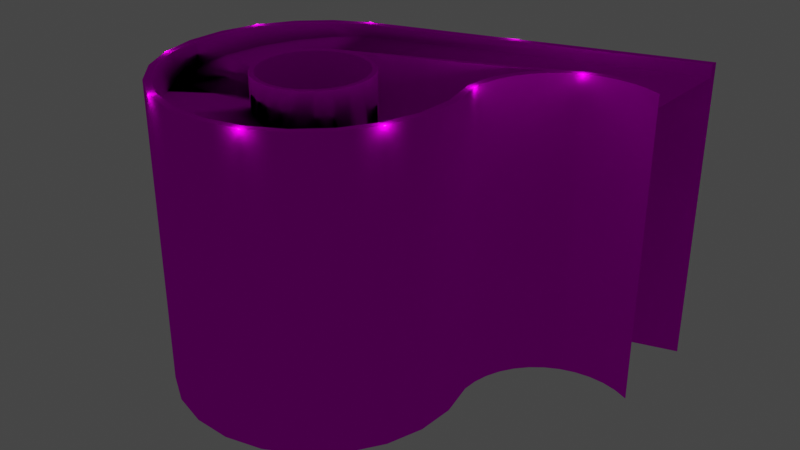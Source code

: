 # Source: object.blend  (saved by Blender 2.82.7; exported with 4.5.12 LTS)
import bpy
from mathutils import Matrix  # noqa: F401  (used for matrix-valued properties, if any)

bpy.ops.wm.read_factory_settings(use_empty=True)
scene = bpy.context.scene
scene.name = 'Scene'

# ---- collections
col_collection = bpy.data.collections.new('Collection'); scene.collection.children.link(col_collection)

# ---- images (referenced by path relative to the original .blend; pixels are not part of the script)
import os
ASSET_DIR = os.environ.get("B2B_ASSET_DIR", "")  # directory of the original .blend (textures are referenced by path, not embedded)
HERE = os.path.dirname(os.path.abspath(__file__))  # packed textures are extracted next to this script under _unpacked/

def load_image(name, relpath, width, height, colorspace="sRGB"):
    """Load a texture the original file referenced (path relative to the .blend, or extracted next to this script)."""
    p = next((c for c in (os.path.join(HERE, relpath), os.path.join(ASSET_DIR, relpath)) if relpath and os.path.exists(c)), "")
    if p:
        img = bpy.data.images.load(p, check_existing=True)
        img.name = name
    else:  # same state as the original file: an image datablock whose file is absent (Cycles renders it pink)
        img = bpy.data.images.new(name, width, height)
        img.source = "FILE"
        img.filepath = "//" + (relpath or name)
    img.colorspace_settings.name = colorspace
    return img
img_kmco_garages_png = load_image('KMCO_Garages.png', 'KMCO_Garages.png', 1024, 1024, 'sRGB')

# ---- materials (node trees are filled in below, after node groups)
mat_default_006 = bpy.data.materials.new('Default.006')
mat_default_006.use_transparent_shadow = False
mat_default_006.diffuse_color = (1.0, 1.0, 1.0, 1.0)
mat_default_006.roughness = 0.0
mat_default_006.specular_intensity = 0.0

# ---- node groups
ng_auto_smooth = bpy.data.node_groups.new('Auto Smooth', 'GeometryNodeTree')
_s = ng_auto_smooth.interface.new_socket(name='Geometry', in_out='OUTPUT', socket_type='NodeSocketGeometry')
_s = ng_auto_smooth.interface.new_socket(name='Geometry', in_out='INPUT', socket_type='NodeSocketGeometry')
_s = ng_auto_smooth.interface.new_socket(name='Angle', in_out='INPUT', socket_type='NodeSocketFloat')
_s.subtype = 'ANGLE'
_s.min_value = 0.0
_s.max_value = 3.142
ng_auto_smooth.is_modifier = True
_N = ng_auto_smooth.nodes; _L = ng_auto_smooth.links
n0 = _N.new('NodeGroupOutput'); n0.name = 'Group Output'; n0.location = (480, -100)
n1 = _N.new('NodeGroupInput'); n1.name = 'Group Input'; n1.location = (-420, -300)
n2 = _N.new('NodeGroupInput'); n2.name = 'Group Input.001'; n2.location = (-60, -100)
n3 = _N.new('GeometryNodeSetShadeSmooth'); n3.name = 'Set Shade Smooth'; n3.location = (120, -100)
n3.domain = 'EDGE'
n4 = _N.new('GeometryNodeSetShadeSmooth'); n4.name = 'Set Shade Smooth.001'; n4.location = (300, -100)
n5 = _N.new('GeometryNodeInputMeshEdgeAngle'); n5.name = 'Edge Angle'; n5.location = (-420, -220)
n6 = _N.new('GeometryNodeInputEdgeSmooth'); n6.name = 'Is Edge Smooth'; n6.location = (-60, -160)
n7 = _N.new('GeometryNodeInputShadeSmooth'); n7.name = 'Is Face Smooth'; n7.location = (-240, -340)
n8 = _N.new('FunctionNodeBooleanMath'); n8.name = 'Boolean Math'; n8.location = (-60, -220)
n9 = _N.new('FunctionNodeCompare'); n9.name = 'Compare'; n9.location = (-240, -180)
n9.operation = 'LESS_EQUAL'
_L.new(n5.outputs[0], n9.inputs[0])
_L.new(n4.outputs[0], n0.inputs[0])
_L.new(n1.outputs[1], n9.inputs[1])
_L.new(n9.outputs[0], n8.inputs[0])
_L.new(n7.outputs[0], n8.inputs[1])
_L.new(n2.outputs[0], n3.inputs[0])
_L.new(n6.outputs[0], n3.inputs[1])
_L.new(n3.outputs[0], n4.inputs[0])
_L.new(n8.outputs[0], n3.inputs[2])
n0.is_active_output = True

# ---- material node trees
mat_default_006.use_nodes = True; mat_default_006.node_tree.nodes.clear()
_N = mat_default_006.node_tree.nodes; _L = mat_default_006.node_tree.links
n0 = _N.new('ShaderNodeOutputMaterial'); n0.name = 'Material Output'; n0.location = (300, 300)
n1 = _N.new('ShaderNodeBsdfPrincipled'); n1.name = 'Principled BSDF'; n1.location = (10, 300)
n1.distribution = 'GGX'
n1.subsurface_method = 'BURLEY'
n1.inputs[3].default_value = 1.45
n1.inputs[13].default_value = 0.0
n1.inputs[27].default_value = (0.0, 0.0, 0.0, 1.0)
n1.inputs[28].default_value = 1.0
n2 = _N.new('ShaderNodeTexImage'); n2.name = 'Image Texture'; n2.location = (0, 0)
n2.image = img_kmco_garages_png
_L.new(n1.outputs[0], n0.inputs[0])
_L.new(n2.outputs[0], n1.inputs[0])
n0.is_active_output = True

# ---- world
world_world = bpy.data.worlds.new('World'); scene.world = world_world
world_world.use_nodes = True; world_world.node_tree.nodes.clear()
_N = world_world.node_tree.nodes; _L = world_world.node_tree.links
n0 = _N.new('ShaderNodeOutputWorld'); n0.name = 'World Output'; n0.location = (300, 300)
n1 = _N.new('ShaderNodeBackground'); n1.name = 'Background'; n1.location = (10, 300)
n1.inputs[0].default_value = (0.05088, 0.05088, 0.05088, 1.0)
_L.new(n1.outputs[0], n0.inputs[0])
n0.is_active_output = True
world_world.color = (0.05088, 0.05088, 0.05088)
world_world.use_sun_shadow = False
world_world.sun_shadow_jitter_overblur = 0.0

# ---- lights
light_light_name_amb_street_light3_209 = bpy.data.lights.new('light_name=amb_street_light3.209', 'POINT')
light_light_name_amb_street_light3_209.transmission_factor = 0.0
light_light_name_amb_street_light3_209.energy = 200.0
light_light_name_amb_street_light3_209.shadow_soft_size = 0.25
light_light_name_amb_street_light3_209.shadow_maximum_resolution = 0.006
light_light_name_amb_street_light3_209.use_absolute_resolution = True
light_light_name_amb_street_light3_210 = bpy.data.lights.new('light_name=amb_street_light3.210', 'POINT')
light_light_name_amb_street_light3_210.transmission_factor = 0.0
light_light_name_amb_street_light3_210.energy = 200.0
light_light_name_amb_street_light3_210.shadow_soft_size = 0.25
light_light_name_amb_street_light3_210.shadow_maximum_resolution = 0.006
light_light_name_amb_street_light3_210.use_absolute_resolution = True
light_light_name_amb_street_light3_211 = bpy.data.lights.new('light_name=amb_street_light3.211', 'POINT')
light_light_name_amb_street_light3_211.transmission_factor = 0.0
light_light_name_amb_street_light3_211.energy = 200.0
light_light_name_amb_street_light3_211.shadow_soft_size = 0.25
light_light_name_amb_street_light3_211.shadow_maximum_resolution = 0.006
light_light_name_amb_street_light3_211.use_absolute_resolution = True
light_light_name_amb_street_light3_212 = bpy.data.lights.new('light_name=amb_street_light3.212', 'POINT')
light_light_name_amb_street_light3_212.transmission_factor = 0.0
light_light_name_amb_street_light3_212.energy = 200.0
light_light_name_amb_street_light3_212.shadow_soft_size = 0.25
light_light_name_amb_street_light3_212.shadow_maximum_resolution = 0.006
light_light_name_amb_street_light3_212.use_absolute_resolution = True
light_light_name_amb_street_light3_213 = bpy.data.lights.new('light_name=amb_street_light3.213', 'POINT')
light_light_name_amb_street_light3_213.transmission_factor = 0.0
light_light_name_amb_street_light3_213.energy = 200.0
light_light_name_amb_street_light3_213.shadow_soft_size = 0.25
light_light_name_amb_street_light3_213.shadow_maximum_resolution = 0.006
light_light_name_amb_street_light3_213.use_absolute_resolution = True
light_light_name_amb_street_light3_214 = bpy.data.lights.new('light_name=amb_street_light3.214', 'POINT')
light_light_name_amb_street_light3_214.transmission_factor = 0.0
light_light_name_amb_street_light3_214.energy = 200.0
light_light_name_amb_street_light3_214.shadow_soft_size = 0.25
light_light_name_amb_street_light3_214.shadow_maximum_resolution = 0.006
light_light_name_amb_street_light3_214.use_absolute_resolution = True
light_light_name_amb_street_light3_215 = bpy.data.lights.new('light_name=amb_street_light3.215', 'POINT')
light_light_name_amb_street_light3_215.transmission_factor = 0.0
light_light_name_amb_street_light3_215.energy = 200.0
light_light_name_amb_street_light3_215.shadow_soft_size = 0.25
light_light_name_amb_street_light3_215.shadow_maximum_resolution = 0.006
light_light_name_amb_street_light3_215.use_absolute_resolution = True
light_light_name_amb_street_light3_216 = bpy.data.lights.new('light_name=amb_street_light3.216', 'POINT')
light_light_name_amb_street_light3_216.transmission_factor = 0.0
light_light_name_amb_street_light3_216.energy = 200.0
light_light_name_amb_street_light3_216.shadow_soft_size = 0.25
light_light_name_amb_street_light3_216.shadow_maximum_resolution = 0.006
light_light_name_amb_street_light3_216.use_absolute_resolution = True
light_light_name_amb_street_light3_217 = bpy.data.lights.new('light_name=amb_street_light3.217', 'POINT')
light_light_name_amb_street_light3_217.transmission_factor = 0.0
light_light_name_amb_street_light3_217.energy = 200.0
light_light_name_amb_street_light3_217.shadow_soft_size = 0.25
light_light_name_amb_street_light3_217.shadow_maximum_resolution = 0.006
light_light_name_amb_street_light3_217.use_absolute_resolution = True

# ---- meshes
me_poly_os_0_001 = bpy.data.meshes.new('poly_os=0.001')
me_poly_os_0_001.from_pydata([(-13.11, 16.15, 2.366), (8.606, 11.12, -0.4284), (-1.159, 11.12, 2.366), (8.641, 11.12, -2.47), (-14.04, 14.33, 21.25), (-1.159, 12.4, 9.268), (-20.26, 16.15, -4.844), (-22.57, 16.15, -1.084), (5.985, 12.73, 16.48), (-14.04, 14.01, 21.25), (-3.686, 13.38, 11.79), (-14.04, 15.56, 5.817), (2.779, 13.06, 19.51), (-9.808, 14.01, 22.51), (-7.136, 14.01, 12.72), (8.606, 11.43, -0.4284), (9.68, 11.74, 4.077), (5.985, 12.4, 16.48), (6.565, 11.12, -7.112), (-17.05, 16.45, -7.876), (-12.02, 16.76, 0.937), (-23.95, 15.56, 7.557), (-3.686, 18.58, 11.79), (-2.256, 12.73, 10.7), (2.779, 12.73, 19.51), (-0.4695, 11.43, 4.031), (-2.256, 11.12, 0.937), (-5.35, 13.69, 12.48), (-9.808, 13.69, 22.51), (-7.136, 13.69, 12.72), (-23.83, 15.86, 3.145), (-0.4695, 11.74, 4.031), (9.68, 11.43, 4.077), (-13.8, 18.58, 7.603), (-13.11, 18.58, 9.268), (-10.59, 14.33, 11.79), (-17.8, 14.33, 18.94), (-0.2345, 12.07, 5.817), (14.15, 18.58, -10.1), (12.7, 18.58, -8.939), (11.47, 17.02, -7.538), (10.51, 17.02, -5.945), (9.842, 18.58, -4.208), (9.454, 17.02, -0.5208), (10.53, 17.02, 3.989), (10.4, 18.58, 8.624), (10.4, 17.02, 8.624), (9.077, 18.58, 13.07), (6.648, 18.58, 17.02), (3.28, 18.58, 20.2), (3.28, 17.02, 20.2), (-5.308, 17.02, 23.48), (-9.943, 18.58, 23.35), (-9.943, 17.02, 23.35), (-14.39, 17.02, 22.03), (-18.33, 17.02, 19.6), (-18.33, 18.58, 19.6), (-21.52, 17.02, 16.23), (-24.8, 17.02, 7.645), (-24.67, 18.58, 3.01), (-23.35, 18.58, -1.433), (-20.92, 18.58, -5.382), (-17.55, 18.58, -8.568), (-17.55, 17.02, -8.568), (-13.47, 18.58, -10.77), (21.34, 17.08, -12.67), (19.33, 18.58, -12.72), (19.33, 17.08, -12.72), (15.44, 18.58, -11.78), (13.68, 18.58, -10.81), (13.68, 17.08, -10.81), (12.11, 18.58, -9.552), (10.79, 11.12, -8.039), (9.026, 18.58, -4.443), (8.641, 18.58, -2.47), (8.606, 18.58, -0.4284), (9.68, 18.58, 4.077), (9.557, 18.58, 8.489), (8.297, 18.58, 12.72), (2.779, 18.58, 19.51), (-5.396, 13.69, 22.63), (-9.808, 18.58, 22.51), (-14.04, 18.58, 21.25), (-17.8, 18.58, 18.94), (-23.95, 18.58, 7.557), (-22.57, 18.58, -1.084), (-13.13, 17.08, -9.997), (23.96, 18.58, -12.02), (24.8, 18.58, -22.59), (24.8, 18.58, -23.48), (-17.05, 18.58, -7.876), (-20.26, 18.58, -4.844), (-23.83, 18.58, 3.145), (24.8, 18.58, -10.77), (23.31, 18.58, -12.27), (23.07, 18.58, -11.46), (21.25, 18.58, -11.83), (21.34, 18.58, -12.67), (19.39, 18.58, -11.87), (17.55, 18.58, -11.59), (17.35, 18.58, -12.42), (15.78, 18.58, -11.0), (11.47, 18.58, -7.538), (10.51, 18.58, -5.945), (10.79, 18.58, -8.039), (9.486, 18.58, -2.382), (9.749, 18.58, -6.319), (10.53, 18.58, 3.989), (9.454, 18.58, -0.5208), (5.985, 18.58, 16.48), (-0.7975, 18.58, 22.41), (-1.103, 18.58, 21.61), (-5.396, 18.58, 22.63), (-5.308, 18.58, 23.48), (-14.39, 18.58, 22.03), (-20.83, 18.58, 15.73), (-21.52, 18.58, 16.23), (-22.93, 18.58, 11.85), (-23.73, 18.58, 12.15), (-24.8, 18.58, 7.645), (-0.4695, 12.4, 7.603), (-10.3, 18.58, 11.31), (-8.777, 18.58, 11.94), (-7.136, -18.58, 12.15), (-2.655, 18.58, 10.3), (-1.014, -18.58, 7.457), (-1.014, 18.58, 7.457), (-1.014, -18.58, 4.177), (-1.014, 18.58, 4.177), (-1.648, -18.58, 2.648), (-2.655, 18.58, 1.336), (-2.655, -18.58, 1.336), (-5.496, 18.58, -0.3048), (-5.496, -18.58, -0.3048), (-7.136, -18.58, -0.5208), (-8.777, 18.58, -0.3048), (-10.3, 18.58, 0.3284), (-11.62, 18.58, 1.336), (-13.26, 18.58, 4.177), (-13.26, 18.58, 7.457), (-13.26, -18.58, 7.457), (-12.62, -18.58, 8.986), (-11.62, 18.58, 10.3), (10.4, -18.58, 8.624), (9.077, 17.02, 13.07), (9.077, -18.58, 13.07), (6.648, 17.02, 17.02), (-0.7975, 17.02, 22.41), (-5.308, -18.58, 23.48), (-14.39, -18.58, 22.03), (-23.73, 17.02, 12.15), (-24.67, 17.02, 3.01), (-23.35, -18.58, -1.433), (-23.35, 17.02, -1.433), (-20.92, 17.02, -5.382), (-20.92, -18.58, -5.382), (-17.55, -18.58, -8.568), (-13.47, 17.02, -10.77), (24.8, -18.58, -23.48), (24.8, 17.08, -22.59), (24.8, 16.94, -23.48), (23.07, 17.02, -11.46), (21.25, 17.02, -11.83), (19.39, 17.02, -11.87), (15.78, 17.02, -11.0), (17.55, 17.02, -11.59), (14.15, 17.02, -10.1), (12.7, 17.02, -8.939), (9.842, 17.02, -4.208), (9.486, 17.02, -2.382), (9.454, -18.58, -0.5208), (-5.496, -18.58, 11.94), (-10.3, -18.58, 11.31), (-11.62, -18.58, 10.3), (-18.33, -18.58, 19.6), (-23.73, -18.58, 12.15), (24.8, -18.58, -10.77), (23.07, -18.58, -11.46), (21.25, -18.58, -11.83), (19.39, -18.58, -11.87), (15.78, -18.58, -11.0), (14.15, -18.58, -10.1), (12.7, -18.58, -8.939), (9.486, -18.58, -2.382), (-0.7975, -18.58, 22.41), (-3.967, -18.58, 0.3284), (-10.3, -18.58, 0.3284), (2.069, -18.58, -16.2), (-12.62, -18.58, 2.648), (-13.47, -18.58, 5.817), (-13.26, -18.58, 4.177), (-13.47, -18.58, -10.77), (10.53, -18.58, 3.989), (-1.648, -18.58, 8.986), (-2.655, -18.58, 10.3), (-3.967, -18.58, 11.31), (-8.777, -18.58, 11.94), (-9.943, -18.58, 23.35), (-21.52, -18.58, 16.23), (-24.67, -18.58, 3.01), (-24.8, -18.58, 7.645), (17.55, -18.58, -11.59), (6.648, -18.58, 17.02), (11.47, -18.58, -7.538), (10.51, -18.58, -5.945), (9.842, -18.58, -4.208), (3.28, -18.58, 20.2), (-0.7975, -18.58, 5.817), (-8.777, -18.58, -0.3048), (-11.62, -18.58, 1.336), (-13.13, 18.58, -9.997), (9.557, 11.74, 8.489), (-8.922, 14.33, 12.48), (-12.02, 14.95, 10.7), (-5.35, 18.58, 12.48), (-1.103, 13.06, 21.61), (-23.83, 15.56, 3.145), (8.297, 12.07, 12.72), (12.11, 11.12, -9.552), (9.749, 11.12, -6.319), (9.026, 11.12, -4.443), (-3.686, 11.12, -0.1598), (-1.103, 13.38, 21.61), (8.297, 12.4, 12.72), (-0.4695, 12.07, 7.603), (-5.396, 13.38, 22.63), (-3.686, 13.06, 11.79), (9.557, 12.07, 8.489), (-13.13, 16.76, -9.997), (-10.59, 17.08, -0.1598), (-10.59, 16.76, -0.1598), (-17.05, 16.76, -7.876), (-20.83, 14.65, 15.73), (-17.8, 14.65, 18.94), (-2.256, 13.06, 10.7), (-22.93, 14.95, 11.85), (-13.11, 14.95, 9.268), (-13.8, 15.24, 7.603), (-7.136, 11.12, -1.084), (-13.8, 16.15, 4.031), (-20.26, 16.45, -4.844), (-0.2345, 18.58, 5.817), (-0.4695, 18.58, 4.031), (-1.648, 18.58, 2.648), (-2.256, 18.58, 0.937), (-3.967, 18.58, 0.3284), (-7.136, 18.58, -0.5208), (-7.136, 18.58, -1.084), (-10.59, 18.58, -0.1598), (-12.02, 18.58, 0.937), (-12.62, 18.58, 2.648), (-13.11, 18.58, 2.366), (-0.7975, 18.58, 5.817), (-1.648, 18.58, 8.986), (-3.967, 18.58, 11.31), (-5.496, 18.58, 11.94), (-7.136, 18.58, 12.15), (-7.136, 18.58, 12.72), (-8.922, 18.58, 12.48), (-10.59, 18.58, 11.79), (-12.02, 18.58, 10.7), (-12.62, 18.58, 8.986), (-13.47, 18.58, 5.817), (-13.8, 18.58, 4.031), (-12.02, 16.45, 0.937), (-13.11, 16.45, 2.366), (-0.2345, 11.74, 5.817), (-10.59, 14.65, 11.79), (-5.35, 13.38, 12.48), (-1.159, 18.58, 2.366), (-1.159, 11.43, 2.366), (-14.04, 15.86, 5.817), (-14.04, 18.58, 5.817), (-3.686, 18.58, -0.1598), (-5.35, 18.58, -0.8492), (-5.35, 11.12, -0.8492), (-1.159, 18.58, 9.268), (-1.159, 12.73, 9.268), (-2.256, 18.58, 10.7), (-3.072, 11.12, -2.872), (-23.95, 15.24, 7.557), (-13.8, 15.56, 7.603), (24.8, 17.08, -10.77), (23.96, 17.08, -12.02), (23.31, 17.08, -12.27), (17.35, 17.08, -12.42), (15.44, 17.08, -11.78), (-0.4695, 18.58, 7.603), (-8.922, 14.01, 12.48)], [], [(86, 228, 231), (0, 265, 239), (267, 212, 258, 259), (14, 212, 13), (3, 15, 1), (223, 120, 277), (213, 267, 259, 260), (108, 43, 169, 105), (233, 36, 4), (222, 10, 27), (157, 64, 89, 160), (80, 225, 222), (212, 4, 13), (15, 75, 74, 3), (82, 4, 233, 83), (265, 0, 6, 240), (223, 277, 8), (267, 213, 233), (213, 232, 233), (222, 27, 80), (154, 63, 156, 155), (12, 10, 222), (81, 13, 4, 82), (283, 284, 94, 87), (226, 234, 12, 215), (8, 234, 12), (12, 234, 10), (158, 187, 191, 157, 160), (15, 16, 32), (223, 8, 17), (231, 19, 240), (227, 223, 217), (281, 21, 235), (193, 253, 126, 125), (236, 281, 235), (143, 46, 144, 145), (13, 28, 80), (9, 288, 14, 13), (8, 277, 234), (209, 186, 136, 137), (21, 280, 235), (16, 227, 211), (240, 6, 7), (198, 57, 150, 175), (26, 2, 270), (4, 9, 13), (31, 16, 211, 266), (25, 32, 16, 31), (271, 30, 21), (236, 34, 33, 281), (281, 271, 21), (35, 36, 233, 267), (177, 176, 282, 161), (15, 270, 31), (227, 37, 120), (196, 172, 121, 122), (261, 141, 140, 139), (3, 26, 270, 15), (44, 192, 170, 43), (146, 202, 145, 144), (212, 14, 257, 258), (90, 231, 86, 210), (103, 41, 40, 102), (223, 78, 77, 227), (26, 221, 273, 244), (18, 218, 71, 247, 238, 279), (194, 124, 253, 193), (241, 37, 31, 242), (24, 12, 234, 23), (271, 272, 263, 239), (55, 54, 114, 56), (275, 238, 247, 274), (26, 3, 1, 2), (107, 44, 43, 108), (51, 147, 110, 113), (84, 21, 30, 92), (66, 97, 65, 67), (239, 263, 251, 265), (55, 56, 116, 57), (58, 119, 59, 151), (3, 74, 73, 220), (123, 196, 122, 256), (44, 107, 45, 46), (152, 153, 154, 155), (7, 6, 0, 239), (17, 8, 277, 5), (286, 285, 67, 65, 284, 283, 282, 159, 86, 229, 70), (148, 184, 147, 51), (92, 30, 7, 85), (79, 12, 222, 111), (9, 4, 212, 288), (115, 232, 235, 117), (219, 106, 104, 72), (109, 8, 12, 79), (213, 260, 34, 236), (70, 229, 248, 69), (117, 235, 21, 84), (207, 252, 128, 127), (112, 80, 13, 81), (208, 134, 246, 135), (286, 70, 69, 68), (27, 10, 22, 214), (166, 164, 101, 38), (21, 216, 11, 281), (105, 169, 168, 42), (11, 216, 30, 271), (181, 180, 164, 166), (171, 123, 256, 255), (262, 189, 190, 138), (42, 168, 41, 103), (240, 19, 264, 265), (50, 146, 48, 49), (179, 178, 162, 163), (125, 126, 252, 207), (28, 13, 14, 29), (227, 120, 223), (20, 264, 19, 231), (182, 181, 166, 167), (72, 104, 71, 218), (16, 76, 75, 15), (95, 161, 282, 93), (235, 232, 213, 236), (127, 128, 243, 129), (172, 173, 142, 121), (265, 251, 249, 20), (8, 109, 78, 223), (150, 118, 119, 58), (164, 165, 99, 101), (237, 280, 21, 281), (185, 131, 130, 245), (250, 188, 209, 137), (52, 114, 54, 53), (175, 150, 58, 200), (186, 208, 135, 136), (57, 116, 118, 150), (138, 190, 188, 250), (215, 222, 10, 226), (165, 163, 98, 99), (270, 15, 32, 25), (142, 173, 141, 261), (46, 143, 192, 44), (174, 149, 54, 55), (227, 77, 76, 16), (10, 234, 278, 22), (41, 204, 203, 40), (149, 197, 53, 54), (200, 58, 151, 199), (242, 31, 270, 269), (184, 206, 50, 147), (174, 55, 57, 198), (111, 222, 80, 112), (83, 233, 232, 115), (206, 202, 146, 50), (47, 144, 46, 45), (160, 89, 158), (284, 65, 97, 94), (194, 195, 254, 124), (281, 33, 272, 271), (36, 35, 212, 4), (180, 201, 165, 164), (43, 170, 183, 169), (139, 140, 189, 262), (151, 59, 60, 153), (178, 177, 161, 162), (169, 183, 205, 168), (168, 205, 204, 41), (191, 156, 63, 157), (162, 161, 95, 96), (23, 277, 8, 24), (278, 234, 277, 276), (91, 240, 231, 90), (102, 40, 167, 39), (163, 162, 96, 98), (28, 29, 27, 80), (167, 166, 38, 39), (93, 282, 283, 87), (195, 171, 255, 254), (14, 27, 214, 257), (16, 31, 37), (212, 267, 4), (12, 24, 8), (239, 30, 271), (80, 14, 13), (229, 86, 231), (279, 238, 275, 221, 26, 3, 220, 219, 72, 218, 18), (229, 20, 249, 248), (20, 240, 265), (30, 216, 21), (197, 148, 51, 53), (48, 146, 144, 47), (2, 1, 15, 270), (267, 233, 4), (222, 215, 12), (133, 185, 245, 132), (224, 217, 223, 120), (266, 211, 227, 37), (239, 7, 30), (86, 159, 88, 210), (229, 231, 20), (229, 230, 228, 86), (53, 51, 113, 52), (239, 7, 271), (30, 271, 7), (16, 15, 31), (231, 228, 230, 20), (229, 20, 230), (16, 37, 227), (10, 234, 226), (236, 235, 237), (280, 237, 235), (129, 243, 130, 131), (265, 7, 239), (27, 14, 80), (20, 231, 240), (277, 23, 234), (67, 285, 100, 66), (153, 60, 61, 154), (63, 154, 61, 62), (157, 63, 62, 64), (199, 151, 153, 152), (220, 73, 106, 219), (257, 214, 22, 278, 124, 254, 255, 256, 122, 258), (276, 277, 120, 287), (262, 138, 250, 137, 136, 135, 246, 132, 245, 130, 243, 128, 252, 126, 253, 124, 278, 276, 287, 241, 242, 269, 244, 273, 274, 247, 71, 104, 106, 73, 74, 75, 76, 77, 78, 109, 79, 111, 112, 81, 82, 83, 115, 117, 84, 92, 85, 91, 90, 210, 88, 89, 64, 62, 61, 60, 59, 119, 118, 116, 56, 114, 52, 113, 110, 49, 48, 47, 45, 107, 108, 105, 42, 103, 102, 39, 38, 101, 99, 98, 96, 95, 93, 87, 94, 97, 66, 100, 68, 69, 248, 249, 251, 263, 272, 33, 34, 260, 259, 258, 122, 121, 142, 261, 139), (269, 270, 26, 244), (225, 80, 27, 268), (201, 179, 163, 165), (264, 20, 265), (37, 224, 120), (31, 266, 37), (147, 50, 49, 110), (270, 25, 31), (237, 281, 236), (27, 10, 268), (225, 268, 10, 222), (85, 7, 240, 91), (120, 5, 277), (14, 27, 29), (267, 212, 35), (285, 286, 68, 100), (224, 37, 227, 217), (134, 133, 132, 246), (40, 203, 182, 167), (287, 120, 37, 241), (221, 275, 274, 273), (5, 120, 223, 17), (265, 240, 7), (212, 14, 288), (11, 271, 281)])
me_poly_os_0_001.polygons.foreach_set('use_smooth', [True] * 249)
_uv = me_poly_os_0_001.uv_layers.new(name='UVMap')
_uv.uv.foreach_set('vector', [0.5709, 0.5908, 0.5709, 0.589, 0.5965, 0.589, 0.4141, 0.5855, 0.4141, 0.5872, 0.4038, 0.5855, 0.352, 0.5769, 0.3417, 0.5751, 0.3417, 0.5994, 0.352, 0.5994, 0.1232, 0.3765, 0.1222, 0.3758, 0.1188, 0.3814, 0.0403, 0.5566, 0.0285, 0.5584, 0.0285, 0.5566, 0.1323, 0.381, 0.1287, 0.3755, 0.1278, 0.3762, 0.3624, 0.5786, 0.352, 0.5769, 0.352, 0.5994, 0.3624, 0.5994, 0.5224, 0.5992, 0.5224, 0.5903, 0.5117, 0.5903, 0.5117, 0.5992, 0.7739, 0.5769, 0.7739, 0.5751, 0.7992, 0.5751, 0.1242, 0.3834, 0.1255, 0.377, 0.1244, 0.3769, 0.0017, 0.5903, 0.0017, 0.5992, 0.2333, 0.5992, 0.2333, 0.5898, 0.8499, 0.5714, 0.8499, 0.5696, 0.8752, 0.5696, 0.1222, 0.3758, 0.1167, 0.3795, 0.1188, 0.3814, 0.0285, 0.5584, 0.0285, 0.5994, 0.0403, 0.5994, 0.0403, 0.5566, 0.7992, 0.5994, 0.7992, 0.5751, 0.7739, 0.5769, 0.7739, 0.5994, 0.0, 0.0, 0.0, 0.0, 0.0, 0.0, 0.0, 0.0, 0.1323, 0.381, 0.1278, 0.3762, 0.1298, 0.3825, 0.1215, 0.3749, 0.1209, 0.3739, 0.1152, 0.377, 0.1209, 0.3739, 0.1143, 0.3743, 0.1152, 0.377, 0.1242, 0.3834, 0.1244, 0.3769, 0.1214, 0.3828, 0.495, 0.6002, 0.4684, 0.6002, 0.4684, 0.3958, 0.495, 0.3958, 0.1271, 0.3834, 0.1255, 0.377, 0.1242, 0.3834, 0.8245, 0.5994, 0.8245, 0.5732, 0.7992, 0.5751, 0.7992, 0.5994, 0.1597, 0.5908, 0.1557, 0.5908, 0.1557, 0.5994, 0.1597, 0.5994, 0.0, 0.0, 0.0, 0.0, 0.0, 0.0, 0.0, 0.0, 0.1298, 0.3825, 0.1267, 0.3767, 0.1271, 0.3834, 0.1271, 0.3834, 0.1267, 0.3767, 0.1255, 0.377, 0.2102, 0.3958, 0.3473, 0.3958, 0.4418, 0.3958, 0.4418, 0.6002, 0.2102, 0.5997, 0.0285, 0.5584, 0.002, 0.5602, 0.002, 0.5584, 0.9513, 0.564, 0.9259, 0.5659, 0.9259, 0.564, 0.5965, 0.589, 0.5965, 0.5872, 0.6218, 0.5872, 0.9766, 0.5621, 0.9513, 0.564, 0.9513, 0.5621, 0.1208, 0.3715, 0.1148, 0.3686, 0.1142, 0.3714, 0.4762, 0.396, 0.4762, 0.6093, 0.4857, 0.6093, 0.4857, 0.396, 0.1207, 0.3727, 0.1208, 0.3715, 0.1142, 0.3714, 0.8678, 0.3958, 0.8678, 0.6002, 0.8411, 0.6002, 0.8411, 0.3958, 0.8245, 0.5732, 0.8245, 0.5714, 0.8499, 0.5714, 0.0, 0.0, 0.0, 0.0, 0.0, 0.0, 0.0, 0.0, 0.1298, 0.3825, 0.1278, 0.3762, 0.1267, 0.3767, 0.3527, 0.396, 0.3432, 0.396, 0.3432, 0.6093, 0.3527, 0.6093, 0.6978, 0.5821, 0.6978, 0.5802, 0.7232, 0.5802, 1.002, 0.5602, 0.9766, 0.5621, 0.9766, 0.5602, 0.6218, 0.5872, 0.6218, 0.5855, 0.6471, 0.5855, 0.6282, 0.3958, 0.6282, 0.6002, 0.6015, 0.6002, 0.6015, 0.3958, 0.2382, 0.5566, 0.2486, 0.5566, 0.2486, 0.5584, 0.7992, 0.5751, 0.7992, 0.5732, 0.8245, 0.5732, 0.0, 0.0, 0.0, 0.0, 0.0, 0.0, 0.0, 0.0, 0.0, 0.0, 0.0, 0.0, 0.0, 0.0, 0.0, 0.0, 0.1212, 0.3704, 0.1162, 0.366, 0.1148, 0.3686, 0.3727, 0.5802, 0.3727, 0.5994, 0.3831, 0.5994, 0.3831, 0.5821, 0.1208, 0.3715, 0.1212, 0.3704, 0.1148, 0.3686, 0.0, 0.0, 0.0, 0.0, 0.0, 0.0, 0.0, 0.0, 0.4051, 0.396, 0.3944, 0.396, 0.3944, 0.6007, 0.4051, 0.6004, 0.1364, 0.3735, 0.1299, 0.3722, 0.1298, 0.3734, 0.1343, 0.3789, 0.1294, 0.3745, 0.1287, 0.3755, 0.4287, 0.396, 0.4192, 0.396, 0.4192, 0.6093, 0.4287, 0.6093, 0.4002, 0.6093, 0.4002, 0.396, 0.3907, 0.396, 0.3907, 0.6093, 0.137, 0.3723, 0.1297, 0.371, 0.1299, 0.3722, 0.1364, 0.3735, 0.8944, 0.6002, 0.8944, 0.3958, 0.921, 0.3958, 0.921, 0.6002, 0.8145, 0.6002, 0.8145, 0.3958, 0.8411, 0.3958, 0.8411, 0.6002, 0.3417, 0.5751, 0.3313, 0.5732, 0.3313, 0.5994, 0.3417, 0.5994, 0.5965, 0.5994, 0.5965, 0.589, 0.5709, 0.5908, 0.5709, 0.5994, 0.4904, 0.5992, 0.4904, 0.5903, 0.4797, 0.5903, 0.4797, 0.5992, 0.9513, 0.564, 0.9513, 0.5994, 0.9766, 0.5994, 0.9766, 0.5621, 0.2382, 0.5566, 0.2279, 0.5566, 0.2279, 0.5994, 0.2382, 0.5994, 0.2719, 0.5414, 0.2911, 0.5414, 0.2911, 0.565, 0.2244, 0.565, 0.2244, 0.5414, 0.2385, 0.5414, 0.4667, 0.396, 0.4667, 0.6093, 0.4762, 0.6093, 0.4762, 0.396, 0.2693, 0.5994, 0.2693, 0.5621, 0.2589, 0.5602, 0.2589, 0.5994, 0.0, 0.0, 0.0, 0.0, 0.0, 0.0, 0.0, 0.0, 0.3934, 0.5838, 0.3934, 0.5994, 0.4038, 0.5994, 0.4038, 0.5855, 0.7887, 0.5903, 0.762, 0.5903, 0.762, 0.5992, 0.7887, 0.5992, 0.2175, 0.5566, 0.2072, 0.5566, 0.2072, 0.5994, 0.2175, 0.5994, 0.0, 0.0, 0.0, 0.0, 0.0, 0.0, 0.0, 0.0, 0.5491, 0.5992, 0.5491, 0.5903, 0.5224, 0.5903, 0.5224, 0.5992, 0.7088, 0.5903, 0.6822, 0.5903, 0.6822, 0.5992, 0.7088, 0.5992, 0.6978, 0.5994, 0.6978, 0.5821, 0.6725, 0.5838, 0.6725, 0.5994, 0.1326, 0.5994, 0.1442, 0.5994, 0.1442, 0.5908, 0.1326, 0.5908, 0.4038, 0.5855, 0.4038, 0.5994, 0.4141, 0.5994, 0.4141, 0.5872, 0.7887, 0.5903, 0.7887, 0.5992, 0.8153, 0.5992, 0.8153, 0.5903, 0.8685, 0.5903, 0.8685, 0.5992, 0.8952, 0.5992, 0.8952, 0.5903, 0.0403, 0.5566, 0.0403, 0.5994, 0.0518, 0.5994, 0.0518, 0.5566, 0.4382, 0.396, 0.4287, 0.396, 0.4287, 0.6093, 0.4382, 0.6093, 0.5491, 0.5903, 0.5491, 0.5992, 0.5757, 0.5992, 0.5757, 0.5903, 0.5217, 0.3958, 0.5217, 0.6002, 0.495, 0.6002, 0.495, 0.3958, 0.0, 0.0, 0.0, 0.0, 0.0, 0.0, 0.0, 0.0, 0.0, 0.0, 0.0, 0.0, 0.0, 0.0, 0.0, 0.0, 0.1435, 0.3683, 0.1448, 0.3684, 0.146, 0.3688, 0.1472, 0.3694, 0.1483, 0.3702, 0.1486, 0.3705, 0.1487, 0.3715, 0.152, 0.3645, 0.1262, 0.3613, 0.1249, 0.3678, 0.1422, 0.3684, 0.7346, 0.3958, 0.7613, 0.3958, 0.7613, 0.6002, 0.7346, 0.6002, 0.6725, 0.5994, 0.6725, 0.5838, 0.6471, 0.5855, 0.6471, 0.5994, 0.9006, 0.5994, 0.9006, 0.5678, 0.8752, 0.5696, 0.8752, 0.5994, 0.0, 0.0, 0.0, 0.0, 0.0, 0.0, 0.0, 0.0, 0.7485, 0.5994, 0.7485, 0.5786, 0.7232, 0.5802, 0.7232, 0.5994, 0.0634, 0.5566, 0.0634, 0.5994, 0.0749, 0.5994, 0.0749, 0.5566, 0.9259, 0.5994, 0.9259, 0.5659, 0.9006, 0.5678, 0.9006, 0.5994, 0.3624, 0.5786, 0.3624, 0.5994, 0.3727, 0.5994, 0.3727, 0.5802, 1.098, 0.5908, 0.9458, 0.5908, 0.9458, 0.5994, 1.098, 0.5994, 0.7232, 0.5994, 0.7232, 0.5802, 0.6978, 0.5821, 0.6978, 0.5994, 0.4952, 0.396, 0.4952, 0.6093, 0.5047, 0.6093, 0.5047, 0.396, 0.8499, 0.5994, 0.8499, 0.5714, 0.8245, 0.5732, 0.8245, 0.5994, 0.3337, 0.396, 0.3242, 0.396, 0.3242, 0.6093, 0.3337, 0.6093, 0.1095, 0.5908, 0.098, 0.5908, 0.098, 0.5994, 0.1095, 0.5994, 0.321, 0.5714, 0.3106, 0.5696, 0.3106, 0.5994, 0.321, 0.5994, 0.4583, 0.5903, 0.4476, 0.5903, 0.4476, 0.5992, 0.4583, 0.5992, 0.0, 0.0, 0.0, 0.0, 0.0, 0.0, 0.0, 0.0, 0.5117, 0.5992, 0.5117, 0.5903, 0.5011, 0.5903, 0.5011, 0.5992, 0.0, 0.0, 0.0, 0.0, 0.0, 0.0, 0.0, 0.0, 0.7307, 0.396, 0.72, 0.396, 0.72, 0.6004, 0.7307, 0.6004, 0.4477, 0.396, 0.4382, 0.396, 0.4382, 0.6093, 0.4477, 0.6093, 0.3812, 0.6093, 0.3812, 0.396, 0.3717, 0.396, 0.3717, 0.6093, 0.5011, 0.5992, 0.5011, 0.5903, 0.4904, 0.5903, 0.4904, 0.5992, 0.0, 0.0, 0.0, 0.0, 0.0, 0.0, 0.0, 0.0, 0.6555, 0.5903, 0.6289, 0.5903, 0.6289, 0.5992, 0.6555, 0.5992, 0.9665, 0.396, 0.9772, 0.396, 0.9772, 0.6004, 0.9665, 0.6004, 0.4857, 0.396, 0.4857, 0.6093, 0.4952, 0.6093, 0.4952, 0.396, 0.0, 0.0, 0.0, 0.0, 0.0, 0.0, 0.0, 0.0, 0.1343, 0.3789, 0.1287, 0.3755, 0.1323, 0.381, 0.0, 0.0, 0.0, 0.0, 0.0, 0.0, 0.0, 0.0, 0.7414, 0.396, 0.7307, 0.396, 0.7307, 0.6004, 0.7414, 0.6004, 0.0749, 0.5566, 0.0749, 0.5994, 0.0864, 0.5994, 0.0864, 0.5566, 0.002, 0.5602, 0.002, 0.5994, 0.0285, 0.5994, 0.0285, 0.5584, 0.4049, 0.5992, 0.4049, 0.5903, 0.3942, 0.5906, 0.3942, 0.5992, -0.01918, -0.05174, -0.01918, -0.05174, -0.01918, -0.05174, -0.01918, -0.05174, 0.5047, 0.396, 0.5047, 0.6093, 0.5142, 0.6093, 0.5142, 0.396, 0.4192, 0.396, 0.4097, 0.396, 0.4097, 0.6093, 0.4192, 0.6093, 0.4141, 0.5872, 0.4141, 0.5994, 0.4244, 0.5994, 0.4244, 0.589, 0.9259, 0.5659, 0.9259, 0.5994, 0.9513, 0.5994, 0.9513, 0.564, 0.8419, 0.5903, 0.8419, 0.5992, 0.8685, 0.5992, 0.8685, 0.5903, 0.4476, 0.5903, 0.4369, 0.5903, 0.4369, 0.5992, 0.4476, 0.5992, 0.0, 0.0, 0.0, 0.0, 0.0, 0.0, 0.0, 0.0, 0.5333, 0.396, 0.5238, 0.396, 0.5238, 0.6093, 0.5333, 0.6093, 0.3622, 0.6093, 0.3622, 0.396, 0.3527, 0.396, 0.3527, 0.6093, 0.7354, 0.5992, 0.762, 0.5992, 0.762, 0.5903, 0.7354, 0.5903, 0.6015, 0.3958, 0.6015, 0.6002, 0.5749, 0.6002, 0.5749, 0.3958, 0.3432, 0.396, 0.3337, 0.396, 0.3337, 0.6093, 0.3432, 0.6093, 0.8153, 0.5903, 0.8153, 0.5992, 0.8419, 0.5992, 0.8419, 0.5903, 0.3717, 0.6093, 0.3717, 0.396, 0.3622, 0.396, 0.3622, 0.6093, 0.0, 0.0, 0.0, 0.0, 0.0, 0.0, 0.0, 0.0, 0.4369, 0.5903, 0.4262, 0.5903, 0.4262, 0.5992, 0.4369, 0.5992, 0.0, 0.0, 0.0, 0.0, 0.0, 0.0, 0.0, 0.0, 0.4097, 0.6093, 0.4097, 0.396, 0.4002, 0.396, 0.4002, 0.6093, 0.8678, 0.6002, 0.8678, 0.3958, 0.8944, 0.3958, 0.8944, 0.6002, 0.6548, 0.3958, 0.6814, 0.3958, 0.6814, 0.6002, 0.6548, 0.6002, 0.9766, 0.5621, 0.9766, 0.5994, 1.002, 0.5994, 1.002, 0.5602, 0.3106, 0.5696, 0.3003, 0.5678, 0.3003, 0.5994, 0.3106, 0.5994, 0.7627, 0.6004, 0.7627, 0.396, 0.7521, 0.396, 0.7521, 0.6004, 0.6814, 0.3958, 0.708, 0.3958, 0.708, 0.6002, 0.6814, 0.6002, 0.5749, 0.3958, 0.5749, 0.6002, 0.5483, 0.6002, 0.5483, 0.3958, 0.2589, 0.5994, 0.2589, 0.5602, 0.2486, 0.5584, 0.2486, 0.5994, 0.7613, 0.3958, 0.7879, 0.3958, 0.7879, 0.6002, 0.7613, 0.6002, 0.6548, 0.3958, 0.6548, 0.6002, 0.6282, 0.6002, 0.6282, 0.3958, 0.8752, 0.5994, 0.8752, 0.5696, 0.8499, 0.5714, 0.8499, 0.5994, 0.7739, 0.5994, 0.7739, 0.5769, 0.7485, 0.5786, 0.7485, 0.5994, 0.7879, 0.3958, 0.8145, 0.3958, 0.8145, 0.6002, 0.7879, 0.6002, 0.6023, 0.5992, 0.6023, 0.5903, 0.5757, 0.5903, 0.5757, 0.5992, 0.0, 0.0, 0.0, 0.0, 0.0, 0.0, 0.1557, 0.5908, 0.1442, 0.5908, 0.1442, 0.5994, 0.1557, 0.5994, 0.4667, 0.396, 0.4572, 0.396, 0.4572, 0.6093, 0.4667, 0.6093, 0.3831, 0.5821, 0.3831, 0.5994, 0.3934, 0.5994, 0.3934, 0.5838, 0.0, 0.0, 0.0, 0.0, 0.0, 0.0, 0.0, 0.0, 0.9451, 0.396, 0.9558, 0.396, 0.9558, 0.6004, 0.9451, 0.6004, 0.921, 0.6002, 0.921, 0.3958, 0.9317, 0.3958, 0.9317, 0.6002, 0.3907, 0.6093, 0.3907, 0.396, 0.3812, 0.396, 0.3812, 0.6093, 0.8952, 0.5903, 0.8952, 0.5992, 0.9218, 0.5992, 0.9218, 0.5903, 0.9772, 0.396, 0.9879, 0.396, 0.9879, 0.6004, 0.9772, 0.6004, 0.7841, 0.6004, 0.7841, 0.396, 0.7734, 0.396, 0.7734, 0.6004, 0.7734, 0.6004, 0.7734, 0.396, 0.7627, 0.396, 0.7627, 0.6004, 0.4418, 0.3958, 0.4684, 0.3958, 0.4684, 0.6002, 0.4418, 0.6002, 0.4156, 0.5903, 0.4049, 0.5903, 0.4049, 0.5992, 0.4156, 0.5992, 0.0, 0.0, 0.0, 0.0, 0.0, 0.0, 0.0, 0.0, 0.3003, 0.5994, 0.3003, 0.5678, 0.29, 0.5659, 0.29, 0.5994, 0.6218, 0.5994, 0.6218, 0.5872, 0.5965, 0.589, 0.5965, 0.5994, 0.4797, 0.5992, 0.4797, 0.5903, 0.469, 0.5903, 0.469, 0.5992, 0.4262, 0.5903, 0.4156, 0.5903, 0.4156, 0.5992, 0.4262, 0.5992, 0.0, 0.0, 0.0, 0.0, 0.0, 0.0, 0.0, 0.0, 0.469, 0.5903, 0.4583, 0.5903, 0.4583, 0.5992, 0.469, 0.5992, 0.3942, 0.5992, 0.3942, 0.5906, 0.3855, 0.5906, 0.3855, 0.5992, 0.4572, 0.396, 0.4477, 0.396, 0.4477, 0.6093, 0.4572, 0.6093, 0.3313, 0.5732, 0.321, 0.5714, 0.321, 0.5994, 0.3313, 0.5994, 0.1357, 0.3764, 0.1298, 0.3734, 0.1294, 0.3745, 0.1222, 0.3758, 0.1215, 0.3749, 0.1167, 0.3795, 0.9006, 0.5678, 0.9006, 0.5659, 0.9259, 0.5659, 0.1218, 0.3694, 0.1162, 0.366, 0.1212, 0.3704, 0.1214, 0.3828, 0.1232, 0.3765, 0.1188, 0.3814, 0.1249, 0.3678, 0.1262, 0.3613, 0.1233, 0.3615, 0.1303, 0.3685, 0.1274, 0.3684, 0.1284, 0.369, 0.1292, 0.3699, 0.1297, 0.371, 0.137, 0.3723, 0.1378, 0.3712, 0.1388, 0.3704, 0.1399, 0.3697, 0.1411, 0.3692, 0.1372, 0.369, 0.4348, 0.5908, 0.4244, 0.589, 0.4244, 0.5994, 0.4348, 0.5994, 0.1238, 0.3681, 0.1205, 0.3623, 0.1227, 0.3686, 0.6725, 0.5838, 0.6725, 0.5821, 0.6978, 0.5821, 0.708, 0.3958, 0.7346, 0.3958, 0.7346, 0.6002, 0.708, 0.6002, 0.6289, 0.5992, 0.6289, 0.5903, 0.6023, 0.5903, 0.6023, 0.5992, 0.0, 0.0, 0.0, 0.0, 0.0, 0.0, 0.0, 0.0, 0.1215, 0.3749, 0.1152, 0.377, 0.1167, 0.3795, 0.8752, 0.5696, 0.8752, 0.5678, 0.9006, 0.5678, 0.5428, 0.396, 0.5333, 0.396, 0.5333, 0.6093, 0.5428, 0.6093, 0.0, 0.0, 0.0, 0.0, 0.0, 0.0, 0.0, 0.0, 0.0, 0.0, 0.0, 0.0, 0.0, 0.0, 0.0, 0.0, 0.1218, 0.3694, 0.1181, 0.3639, 0.1162, 0.366, 0.5709, 0.5908, 0.3413, 0.5908, 0.3413, 0.5994, 0.5709, 0.5994, 0.1249, 0.3678, 0.1233, 0.3615, 0.1238, 0.3681, 0.0, 0.0, 0.0, 0.0, 0.0, 0.0, 0.0, 0.0, 0.7354, 0.5903, 0.7088, 0.5903, 0.7088, 0.5992, 0.7354, 0.5992, 0.0, 0.0, 0.0, 0.0, 0.0, 0.0, -0.01918, -0.05174, -0.01918, -0.05174, -0.01918, -0.05174, 0.1357, 0.3764, 0.1364, 0.3735, 0.1298, 0.3734, -0.01918, -0.05174, -0.01918, -0.05174, -0.01918, -0.05174, -0.01918, -0.05174, 0.4348, 0.5908, 0.4244, 0.589, 0.4348, 0.589, 0.1357, 0.3764, 0.1294, 0.3745, 0.1343, 0.3789, 0.3106, 0.5696, 0.3003, 0.5678, 0.3106, 0.5678, -0.01918, -0.05174, -0.01918, -0.05174, -0.01918, -0.05174, 0.0, 0.0, 0.0, 0.0, 0.0, 0.0, 0.5142, 0.396, 0.5142, 0.6093, 0.5238, 0.6093, 0.5238, 0.396, 0.1227, 0.3686, 0.1181, 0.3639, 0.1218, 0.3694, 0.1244, 0.3769, 0.1232, 0.3765, 0.1214, 0.3828, 0.1238, 0.3681, 0.1233, 0.3615, 0.1205, 0.3623, 0.29, 0.5659, 0.3003, 0.5659, 0.3003, 0.5678, 0.1326, 0.5908, 0.1211, 0.5908, 0.1211, 0.5994, 0.1326, 0.5994, 0.9218, 0.5903, 0.9218, 0.5992, 0.9484, 0.5992, 0.9484, 0.5903, 0.975, 0.5903, 0.9484, 0.5903, 0.9484, 0.5992, 0.975, 0.5992, 1.002, 0.5903, 0.975, 0.5903, 0.975, 0.5992, 1.002, 0.5992, 0.5483, 0.3958, 0.5483, 0.6002, 0.5217, 0.6002, 0.5217, 0.3958, 0.0518, 0.5566, 0.0518, 0.5994, 0.0634, 0.5994, 0.0634, 0.5566, 0.1234, 0.3764, 0.1245, 0.3767, 0.1256, 0.3768, 0.1268, 0.3765, 0.1267, 0.3762, 0.1256, 0.3764, 0.1245, 0.3764, 0.1235, 0.376, 0.1226, 0.3754, 0.1224, 0.3757, 0.29, 0.5994, 0.29, 0.5659, 0.2796, 0.564, 0.2796, 0.5994, 0.1216, 0.3705, 0.1221, 0.3696, 0.1229, 0.3689, 0.1239, 0.3684, 0.125, 0.3682, 0.126, 0.3682, 0.1271, 0.3686, 0.128, 0.3692, 0.1287, 0.37, 0.1292, 0.3709, 0.1294, 0.372, 0.1293, 0.373, 0.129, 0.3741, 0.1284, 0.375, 0.1276, 0.3757, 0.1267, 0.3762, 0.1268, 0.3765, 0.1278, 0.376, 0.1287, 0.3752, 0.1293, 0.3742, 0.1297, 0.3731, 0.1298, 0.3719, 0.1295, 0.3708, 0.129, 0.3697, 0.1282, 0.3689, 0.1272, 0.3682, 0.1409, 0.3687, 0.1397, 0.3692, 0.1386, 0.3699, 0.1377, 0.3708, 0.1369, 0.3718, 0.1363, 0.373, 0.1357, 0.376, 0.1344, 0.3785, 0.1324, 0.3807, 0.13, 0.3822, 0.1273, 0.3831, 0.1244, 0.3833, 0.1216, 0.3827, 0.119, 0.3814, 0.1169, 0.3794, 0.1153, 0.377, 0.1145, 0.3743, 0.1143, 0.3714, 0.1149, 0.3686, 0.1162, 0.3661, 0.1181, 0.3639, 0.1206, 0.3624, 0.1233, 0.3615, 0.1262, 0.3613, 0.152, 0.3645, 0.1523, 0.364, 0.1262, 0.3608, 0.1232, 0.3609, 0.1203, 0.3619, 0.1178, 0.3635, 0.1158, 0.3657, 0.1144, 0.3684, 0.1138, 0.3714, 0.1139, 0.3744, 0.1148, 0.3773, 0.1165, 0.3798, 0.1187, 0.3818, 0.1214, 0.3832, 0.1244, 0.3838, 0.1274, 0.3837, 0.1303, 0.3827, 0.1328, 0.3811, 0.1348, 0.3789, 0.1362, 0.3762, 0.1368, 0.3732, 0.1374, 0.3721, 0.1381, 0.3712, 0.139, 0.3703, 0.14, 0.3697, 0.1411, 0.3692, 0.1423, 0.3689, 0.1435, 0.3688, 0.1447, 0.369, 0.1458, 0.3693, 0.1469, 0.3699, 0.1479, 0.3706, 0.1487, 0.3715, 0.1486, 0.3705, 0.1483, 0.3702, 0.1472, 0.3694, 0.146, 0.3688, 0.1448, 0.3684, 0.1435, 0.3683, 0.1422, 0.3684, 0.1249, 0.3678, 0.1238, 0.3681, 0.1227, 0.3686, 0.1219, 0.3694, 0.1212, 0.3704, 0.1209, 0.3715, 0.1208, 0.3727, 0.121, 0.3738, 0.1216, 0.3748, 0.1224, 0.3757, 0.1226, 0.3754, 0.1219, 0.3746, 0.1214, 0.3737, 0.1212, 0.3726, 0.1212, 0.3715, 0.2486, 0.5994, 0.2486, 0.5584, 0.2382, 0.5566, 0.2382, 0.5994, 0.0, 0.0, 0.0, 0.0, 0.0, 0.0, 0.0, 0.0, 0.9558, 0.396, 0.9665, 0.396, 0.9665, 0.6004, 0.9558, 0.6004, 0.4244, 0.5872, 0.4244, 0.589, 0.4141, 0.5872, 0.2693, 0.5621, 0.2796, 0.5621, 0.2796, 0.564, 0.2589, 0.5602, 0.2693, 0.5602, 0.2693, 0.5621, 0.6822, 0.5903, 0.6555, 0.5903, 0.6555, 0.5992, 0.6822, 0.5992, 0.2486, 0.5584, 0.2589, 0.5584, 0.2589, 0.5602, 0.3831, 0.5802, 0.3831, 0.5821, 0.3727, 0.5802, 0.321, 0.5714, 0.3106, 0.5696, 0.321, 0.5696, -0.01918, -0.05174, -0.01918, -0.05174, -0.01918, -0.05174, -0.01918, -0.05174, 0.6471, 0.5994, 0.6471, 0.5855, 0.6218, 0.5872, 0.6218, 0.5994, 0.2796, 0.564, 0.29, 0.564, 0.29, 0.5659, 0.3313, 0.5732, 0.321, 0.5714, 0.3313, 0.5714, 0.352, 0.5769, 0.3417, 0.5751, 0.352, 0.5751, 0.1211, 0.5908, 0.1095, 0.5908, 0.1095, 0.5994, 0.1211, 0.5994, 0.0, 0.0, 0.0, 0.0, 0.0, 0.0, 0.0, 0.0, 0.3242, 0.396, 0.3147, 0.396, 0.3147, 0.6093, 0.3242, 0.6093, 0.7521, 0.6004, 0.7521, 0.396, 0.7414, 0.396, 0.7414, 0.6004, 0.2796, 0.5994, 0.2796, 0.564, 0.2693, 0.5621, 0.2693, 0.5994, 0.2279, 0.5566, 0.2175, 0.5566, 0.2175, 0.5994, 0.2279, 0.5994, 0.0, 0.0, 0.0, 0.0, 0.0, 0.0, 0.0, 0.0, 0.1227, 0.3686, 0.1205, 0.3623, 0.1181, 0.3639, 0.3417, 0.5751, 0.3313, 0.5732, 0.3417, 0.5732, 0.3934, 0.5821, 0.3934, 0.5838, 0.3831, 0.5821])
me_poly_os_0_001.materials.append(mat_default_006)
me_poly_os_0_001.use_remesh_fix_poles = True
me_poly_os_0_001.use_remesh_preserve_attributes = False
me_poly_os_0_001.use_mirror_vertex_groups = False
me_poly_os_0_001.update()

# ---- objects
ob_kmco_rotunda_left_obj = bpy.data.objects.new('KMCO_Rotunda_left.obj', None)
ob_default_lod = bpy.data.objects.new('Default LOD', None)
ob_amb_street_light3 = bpy.data.objects.new('amb_street_light3', light_light_name_amb_street_light3_209)
ob_amb_street_light3_001 = bpy.data.objects.new('amb_street_light3.001', light_light_name_amb_street_light3_210)
ob_amb_street_light3_002 = bpy.data.objects.new('amb_street_light3.002', light_light_name_amb_street_light3_211)
ob_amb_street_light3_003 = bpy.data.objects.new('amb_street_light3.003', light_light_name_amb_street_light3_212)
ob_amb_street_light3_004 = bpy.data.objects.new('amb_street_light3.004', light_light_name_amb_street_light3_213)
ob_amb_street_light3_005 = bpy.data.objects.new('amb_street_light3.005', light_light_name_amb_street_light3_214)
ob_amb_street_light3_006 = bpy.data.objects.new('amb_street_light3.006', light_light_name_amb_street_light3_215)
ob_amb_street_light3_007 = bpy.data.objects.new('amb_street_light3.007', light_light_name_amb_street_light3_216)
ob_amb_street_light3_008 = bpy.data.objects.new('amb_street_light3.008', light_light_name_amb_street_light3_217)
ob_poly_os_0_hard__blend_yes = bpy.data.objects.new('POLY_OS=0 HARD= BLEND=yes', me_poly_os_0_001)

# ---- transforms, parenting, visibility, modifiers, constraints
ob_kmco_rotunda_left_obj.location = (0.0, 0.0, 0.0)
ob_kmco_rotunda_left_obj.rotation_euler = (1.571, -0.0, 0.0)
ob_kmco_rotunda_left_obj.empty_display_size = 0.01
ob_kmco_rotunda_left_obj.lineart.crease_threshold = 0.0
ob_default_lod.parent = ob_kmco_rotunda_left_obj
ob_default_lod.location = (0.0, 0.0, 0.0)
ob_default_lod.empty_display_size = 0.01
ob_default_lod.lineart.crease_threshold = 0.0
ob_amb_street_light3.parent = ob_default_lod
ob_amb_street_light3.location = (-0.7975, 37.15, 22.41)
ob_amb_street_light3.lineart.crease_threshold = 0.0
ob_amb_street_light3_001.parent = ob_default_lod
ob_amb_street_light3_001.location = (9.454, 37.15, -0.5208)
ob_amb_street_light3_001.lineart.crease_threshold = 0.0
ob_amb_street_light3_002.parent = ob_default_lod
ob_amb_street_light3_002.location = (15.78, 37.15, -11.0)
ob_amb_street_light3_002.lineart.crease_threshold = 0.0
ob_amb_street_light3_003.parent = ob_default_lod
ob_amb_street_light3_003.location = (-13.47, 37.15, -10.77)
ob_amb_street_light3_003.lineart.crease_threshold = 0.0
ob_amb_street_light3_004.parent = ob_default_lod
ob_amb_street_light3_004.location = (-23.35, 37.15, -1.433)
ob_amb_street_light3_004.lineart.crease_threshold = 0.0
ob_amb_street_light3_005.parent = ob_default_lod
ob_amb_street_light3_005.location = (9.077, 37.15, 13.07)
ob_amb_street_light3_005.lineart.crease_threshold = 0.0
ob_amb_street_light3_006.parent = ob_default_lod
ob_amb_street_light3_006.location = (-23.73, 37.15, 12.15)
ob_amb_street_light3_006.lineart.crease_threshold = 0.0
ob_amb_street_light3_007.parent = ob_default_lod
ob_amb_street_light3_007.location = (-14.39, 37.15, 22.03)
ob_amb_street_light3_007.lineart.crease_threshold = 0.0
ob_amb_street_light3_008.parent = ob_default_lod
ob_amb_street_light3_008.location = (3.421, 37.15, -16.63)
ob_amb_street_light3_008.lineart.crease_threshold = 0.0
ob_poly_os_0_hard__blend_yes.parent = ob_default_lod
ob_poly_os_0_hard__blend_yes.location = (-6.363e-07, 18.58, -2.835e-06)
ob_poly_os_0_hard__blend_yes.show_transparent = True
ob_poly_os_0_hard__blend_yes.lineart.crease_threshold = 0.0
_m = ob_poly_os_0_hard__blend_yes.modifiers.new('Auto Smooth', 'NODES')
_m.node_group = ng_auto_smooth
_gi = [s.identifier for s in ng_auto_smooth.interface.items_tree if s.item_type == 'SOCKET' and s.in_out == 'INPUT']
_m[_gi[1]] = 0.7854  # Angle

# ---- collection membership
col_collection.objects.link(ob_kmco_rotunda_left_obj)
col_collection.objects.link(ob_default_lod)
col_collection.objects.link(ob_amb_street_light3)
col_collection.objects.link(ob_amb_street_light3_001)
col_collection.objects.link(ob_amb_street_light3_002)
col_collection.objects.link(ob_amb_street_light3_003)
col_collection.objects.link(ob_amb_street_light3_004)
col_collection.objects.link(ob_amb_street_light3_005)
col_collection.objects.link(ob_amb_street_light3_006)
col_collection.objects.link(ob_amb_street_light3_007)
col_collection.objects.link(ob_amb_street_light3_008)
col_collection.objects.link(ob_poly_os_0_hard__blend_yes)

# ---- scene / render settings (as saved in the file)
scene.frame_start = 1; scene.frame_end = 250; scene.frame_set(108)
scene.render.engine = 'BLENDER_EEVEE_NEXT'
scene.cycles.use_denoising = False
scene.cycles.samples = 128
scene.cycles.sampling_pattern = 'TABULATED_SOBOL'
scene.cycles.use_adaptive_sampling = False
scene.cycles.use_light_tree = False
scene.view_settings.view_transform = 'Filmic'
bpy.context.view_layer.update()

# ---- added for rendering (the .blend has no active camera): camera
cam_auto = bpy.data.cameras.new('AutoCamera')
cam_auto.lens = 50.0
cam_auto.sensor_width = 36.0
cam_auto.clip_end = 1262.61
ob_auto_camera = bpy.data.objects.new('AutoCamera', cam_auto)
scene.collection.objects.link(ob_auto_camera)
ob_auto_camera.location = (71.9438, -86.3326, 76.1301)
ob_auto_camera.rotation_euler = (1.09748, -7.21219e-08, 0.694738)
scene.camera = ob_auto_camera
bpy.context.view_layer.update()

